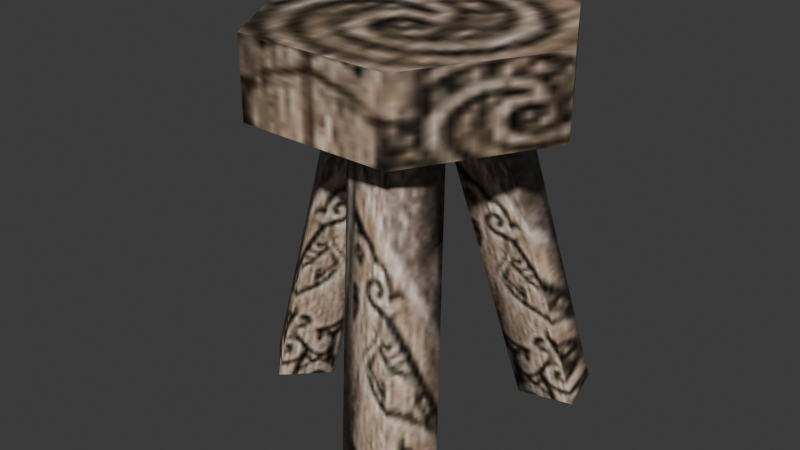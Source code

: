 # Source: source.blend  (saved by Blender 5.2.45; exported with 4.5.12 LTS)
import bpy
from mathutils import Matrix  # noqa: F401  (used for matrix-valued properties, if any)

bpy.ops.wm.read_factory_settings(use_empty=True)
scene = bpy.context.scene
scene.name = 'Furniture07'

# ---- collections
col_collection = bpy.data.collections.new('Collection'); scene.collection.children.link(col_collection)

# ---- images (referenced by path relative to the original .blend; pixels are not part of the script)
import os
ASSET_DIR = os.environ.get("B2B_ASSET_DIR", "")  # directory of the original .blend (textures are referenced by path, not embedded)
HERE = os.path.dirname(os.path.abspath(__file__))  # packed textures are extracted next to this script under _unpacked/

def load_image(name, relpath, width, height, colorspace="sRGB"):
    """Load a texture the original file referenced (path relative to the .blend, or extracted next to this script)."""
    p = next((c for c in (os.path.join(HERE, relpath), os.path.join(ASSET_DIR, relpath)) if relpath and os.path.exists(c)), "")
    if p:
        img = bpy.data.images.load(p, check_existing=True)
        img.name = name
    else:  # same state as the original file: an image datablock whose file is absent (Cycles renders it pink)
        img = bpy.data.images.new(name, width, height)
        img.source = "FILE"
        img.filepath = "//" + (relpath or name)
    img.colorspace_settings.name = colorspace
    return img
img_bookshelf_jpg = load_image('bookshelf.jpg', '_unpacked/bookshelf.53c343af.jpg', 128, 128, 'sRGB')

# ---- materials (node trees are filled in below, after node groups)
mat_bookshelf_jpg = bpy.data.materials.new('bookshelf.jpg')
mat_bookshelf_jpg.diffuse_color = (0.7298, 0.733, 0.8767, 1.0)

# ---- material node trees
mat_bookshelf_jpg.use_nodes = True; mat_bookshelf_jpg.node_tree.nodes.clear()
_N = mat_bookshelf_jpg.node_tree.nodes; _L = mat_bookshelf_jpg.node_tree.links
n0 = _N.new('ShaderNodeBsdfPrincipled'); n0.name = 'Principled BSDF'; n0.location = (-200, 100)
n0.inputs[10].default_value = 0.005
n1 = _N.new('ShaderNodeOutputMaterial'); n1.name = 'Material Output'; n1.location = (200, 100)
n2 = _N.new('ShaderNodeTexImage'); n2.name = 'Image Texture'; n2.location = (-600, 100)
n2.image = img_bookshelf_jpg
_L.new(n0.outputs[0], n1.inputs[0])
_L.new(n2.outputs[0], n0.inputs[0])
n1.is_active_output = True

# ---- world
world_world = bpy.data.worlds.new('World'); scene.world = world_world
world_world.use_nodes = True; world_world.node_tree.nodes.clear()
_N = world_world.node_tree.nodes; _L = world_world.node_tree.links
n0 = _N.new('ShaderNodeOutputWorld'); n0.name = 'World Output'; n0.location = (200, 100)
n1 = _N.new('ShaderNodeBackground'); n1.name = 'Background'; n1.location = (-200, 100)
n1.inputs[0].default_value = (0.05088, 0.05088, 0.05088, 1.0)
_L.new(n1.outputs[0], n0.inputs[0])
n0.is_active_output = True
world_world.color = (0.05088, 0.05088, 0.05088)
world_world.sun_shadow_jitter_overblur = 0.0

# ---- meshes
me_furniture07 = bpy.data.meshes.new('Furniture07')
me_furniture07.from_pydata([(-15.43, 0.4104, 0.0019), (-8.46, 5.513, 41.91), (-3.357, 0.4104, 41.91), (-20.54, 5.513, 0.0019), (-13.56, 0.4104, 41.91), (-25.64, 0.4104, 0.0019), (-8.46, -4.692, 41.91), (-20.54, -4.692, 0.0019), (5.547, -12.52, 0.0019), (-1.381, -2.622, 41.91), (5.726, -3.875, 41.91), (12.65, -13.77, 0.0019), (4.473, -10.98, 41.91), (11.4, -20.88, 0.0019), (-2.634, -9.729, 41.91), (4.294, -19.62, 0.0019), (5.737, 12.62, 0.0019), (-0.3022, 2.158, 41.91), (-2.17, 9.128, 41.91), (3.869, 19.59, 0.0019), (4.8, 11.0, 41.91), (10.84, 21.46, 0.0019), (6.668, 4.026, 41.91), (12.71, 14.49, 0.0019), (17.74, 0.2887, 41.74), (8.134, 16.93, 51.41), (17.74, 0.2887, 51.41), (8.134, 16.93, 41.74), (-11.08, 16.93, 51.41), (-11.08, 16.93, 41.74), (-20.69, 0.2887, 51.41), (-20.69, 0.2887, 41.74), (-11.08, -16.35, 51.41), (-11.08, -16.35, 41.74), (8.134, -16.35, 51.41), (8.134, -16.35, 41.74), (-1.475, 0.2887, 51.41)], [], [(0, 1, 2), (0, 3, 1), (3, 4, 1), (3, 5, 4), (5, 6, 4), (5, 7, 6), (7, 2, 6), (7, 0, 2), (8, 9, 10), (8, 10, 11), (11, 10, 12), (11, 12, 13), (13, 12, 14), (13, 14, 15), (15, 14, 9), (15, 9, 8), (16, 17, 18), (16, 18, 19), (19, 18, 20), (19, 20, 21), (21, 20, 22), (21, 22, 23), (23, 22, 17), (23, 17, 16), (24, 25, 26), (24, 27, 25), (27, 28, 25), (27, 29, 28), (29, 30, 28), (29, 31, 30), (31, 32, 30), (31, 33, 32), (33, 34, 32), (33, 35, 34), (35, 26, 34), (35, 24, 26), (36, 26, 25), (36, 25, 28), (36, 28, 30), (36, 30, 32), (36, 32, 34), (36, 34, 26)])
me_furniture07.polygons.foreach_set('use_smooth', [True] * 42)
_k = set([(25, 26), (25, 28), (26, 34), (28, 30), (30, 32), (32, 34)])
me_furniture07.attributes.new('sharp_edge', 'BOOLEAN', 'EDGE').data.foreach_set('value', [ (min(e.vertices), max(e.vertices)) in _k for e in me_furniture07.edges])
_uv = me_furniture07.uv_layers.new(name='Float2')
_uv.uv.foreach_set('vector', [0.7678, 0.0527, 0.8004, 0.9948, 0.7445, 0.963, 0.7678, 0.0527, 0.8237, 0.0844, 0.8004, 0.9948, 0.8237, 0.0844, 0.9626, 0.9838, 0.8004, 0.9948, 0.8237, 0.0844, 0.9859, 0.0735, 0.9626, 0.9838, 0.9859, 0.0735, 0.9068, 0.9521, 0.9626, 0.9838, 0.9859, 0.0735, 0.93, 0.0417, 0.9068, 0.9521, 0.93, 0.0417, 0.7445, 0.963, 0.9068, 0.9521, 0.93, 0.0417, 0.7678, 0.0527, 0.7445, 0.963, 0.848, 0.0885, 0.8446, 0.9922, 0.9834, 0.9724, 0.848, 0.0885, 0.9834, 0.9724, 0.9869, 0.0688, 0.9869, 0.0688, 0.9834, 0.9724, 0.8825, 0.9452, 0.9869, 0.0688, 0.8825, 0.9452, 0.886, 0.0416, 0.886, 0.0416, 0.8825, 0.9452, 0.7437, 0.965, 0.886, 0.0416, 0.7437, 0.965, 0.7472, 0.0613, 0.7472, 0.0613, 0.7437, 0.965, 0.8446, 0.9922, 0.7472, 0.0613, 0.8446, 0.9922, 0.848, 0.0885, 0.7727, 0.0557, 0.7694, 0.9593, 0.8022, 0.9923, 0.7727, 0.0557, 0.8022, 0.9923, 0.8054, 0.0887, 0.8054, 0.0887, 0.8022, 0.9923, 0.9706, 0.9858, 0.8054, 0.0887, 0.9706, 0.9858, 0.9738, 0.0823, 0.9738, 0.0823, 0.9706, 0.9858, 0.9379, 0.9528, 0.9738, 0.0823, 0.9379, 0.9528, 0.9411, 0.0493, 0.9411, 0.0493, 0.9379, 0.9528, 0.7694, 0.9593, 0.9411, 0.0493, 0.7694, 0.9593, 0.7727, 0.0557, 0.6257, 0.3862, 0.4418, 0.5572, 0.6257, 0.5572, 0.6257, 0.3862, 0.4418, 0.3862, 0.4418, 0.5572, 0.4418, 0.3862, 0.2503, 0.5572, 0.4418, 0.5572, 0.4418, 0.3862, 0.2503, 0.3862, 0.2503, 0.5572, 0.2503, 0.3862, 0.0664, 0.5572, 0.2503, 0.5572, 0.2503, 0.3862, 0.0664, 0.3862, 0.0664, 0.5572, 0.0664, 0.3862, 0.2503, 0.5572, 0.0664, 0.5572, 0.0664, 0.3862, 0.2503, 0.3862, 0.2503, 0.5572, 0.2503, 0.3862, 0.4418, 0.5572, 0.2503, 0.5572, 0.2503, 0.3862, 0.4418, 0.3862, 0.4418, 0.5572, 0.4418, 0.3862, 0.6257, 0.5572, 0.4418, 0.5572, 0.4418, 0.3862, 0.6257, 0.3862, 0.6257, 0.5572, 0.571, 0.4855, 0.7098, 0.4855, 0.6404, 0.6243, 0.571, 0.4855, 0.6404, 0.6243, 0.5017, 0.6243, 0.571, 0.4855, 0.5017, 0.6243, 0.4323, 0.4855, 0.571, 0.4855, 0.4323, 0.4855, 0.5017, 0.3468, 0.571, 0.4855, 0.5017, 0.3468, 0.6404, 0.3468, 0.571, 0.4855, 0.6404, 0.3468, 0.7098, 0.4855])
me_furniture07.materials.append(mat_bookshelf_jpg)
me_furniture07.update()
me_furniture07.normals_split_custom_set([tuple(v) for v in zip(*[iter([0.9151, 0.305, -0.2638, 0.3149, 0.9448, -0.09077, 0.9151, -0.305, -0.2638, 0.9151, 0.305, -0.2638, -0.3149, 0.9448, 0.09077, 0.3149, 0.9448, -0.09077, -0.3149, 0.9448, 0.09077, -0.9151, 0.305, 0.2638, 0.3149, 0.9448, -0.09077, -0.3149, 0.9448, 0.09077, -0.9151, -0.305, 0.2638, -0.9151, 0.305, 0.2638, -0.9151, -0.305, 0.2638, -0.3149, -0.9448, 0.09077, -0.9151, 0.305, 0.2638, -0.9151, -0.305, 0.2638, 0.3149, -0.9448, -0.09077, -0.3149, -0.9448, 0.09077, 0.3149, -0.9448, -0.09077, 0.9151, -0.305, -0.2638, -0.3149, -0.9448, 0.09077, 0.3149, -0.9448, -0.09077, 0.9151, 0.305, -0.2638, 0.9151, -0.305, -0.2638, -0.275, 0.9245, -0.2638, -0.7747, 0.5747, -0.2638, 0.5933, 0.7998, -0.09077, -0.275, 0.9245, -0.2638, 0.5933, 0.7998, -0.09077, 0.9545, 0.2839, 0.09078, 0.9545, 0.2839, 0.09078, 0.5933, 0.7998, -0.09077, 0.7747, -0.5747, 0.2638, 0.9545, 0.2839, 0.09078, 0.7747, -0.5747, 0.2638, 0.275, -0.9246, 0.2638, 0.275, -0.9246, 0.2638, 0.7747, -0.5747, 0.2638, -0.5933, -0.7999, 0.09079, 0.275, -0.9246, 0.2638, -0.5933, -0.7999, 0.09079, -0.9545, -0.2839, -0.09079, -0.9545, -0.2839, -0.09079, -0.5933, -0.7999, 0.09079, -0.7747, 0.5747, -0.2638, -0.9545, -0.2839, -0.09079, -0.7747, 0.5747, -0.2638, -0.275, 0.9245, -0.2638, -0.7217, -0.64, -0.2638, -0.1934, -0.945, -0.2638, -0.9756, 0.1997, -0.09079, -0.7217, -0.64, -0.2638, -0.9756, 0.1997, -0.09079, -0.6607, 0.7451, 0.09079, -0.6607, 0.7451, 0.09079, -0.9756, 0.1997, -0.09079, 0.1934, 0.945, 0.2638, -0.6607, 0.7451, 0.09079, 0.1934, 0.945, 0.2638, 0.7217, 0.64, 0.2638, 0.7217, 0.64, 0.2638, 0.1934, 0.945, 0.2638, 0.9756, -0.1997, 0.09078, 0.7217, 0.64, 0.2638, 0.9756, -0.1997, 0.09078, 0.6607, -0.7451, -0.09079, 0.6607, -0.7451, -0.09079, 0.9756, -0.1997, 0.09078, -0.1934, -0.945, -0.2638, 0.6607, -0.7451, -0.09079, -0.1934, -0.945, -0.2638, -0.7217, -0.64, -0.2638, 0.982, 0.1889, 0.0, 0.6547, 0.7559, 0.0, 0.982, -0.1889, 0.0, 0.982, 0.1889, 0.0, 0.3274, 0.9449, 0.0, 0.6547, 0.7559, 0.0, 0.3274, 0.9449, 0.0, -0.3274, 0.9449, 0.0, 0.6547, 0.7559, 0.0, 0.3274, 0.9449, 0.0, -0.6547, 0.7559, 0.0, -0.3274, 0.9449, 0.0, -0.6547, 0.7559, 0.0, -0.982, 0.1889, 0.0, -0.3274, 0.9449, 0.0, -0.6547, 0.7559, 0.0, -0.982, -0.1889, 0.0, -0.982, 0.1889, 0.0, -0.982, -0.1889, 0.0, -0.6547, -0.7559, 0.0, -0.982, 0.1889, 0.0, -0.982, -0.1889, 0.0, -0.3274, -0.9449, 0.0, -0.6547, -0.7559, 0.0, -0.3274, -0.9449, 0.0, 0.3274, -0.9449, 0.0, -0.6547, -0.7559, 0.0, -0.3274, -0.9449, 0.0, 0.6547, -0.7559, 0.0, 0.3274, -0.9449, 0.0, 0.6547, -0.7559, 0.0, 0.982, -0.1889, 0.0, 0.3274, -0.9449, 0.0, 0.6547, -0.7559, 0.0, 0.982, 0.1889, 0.0, 0.982, -0.1889, 0.0, 0.0, 0.0, 1.0, 0.0, 0.0, 1.0, 0.0, 0.0, 1.0, 0.0, 0.0, 1.0, 0.0, 0.0, 1.0, 0.0, 0.0, 1.0, 0.0, 0.0, 1.0, 0.0, 0.0, 1.0, 0.0, 0.0, 1.0, 0.0, 0.0, 1.0, 0.0, 0.0, 1.0, 0.0, 0.0, 1.0, 0.0, 0.0, 1.0, 0.0, 0.0, 1.0, 0.0, 0.0, 1.0, 0.0, 0.0, 1.0, 0.0, 0.0, 1.0, 0.0, 0.0, 1.0])] * 3)])
arm_furniture07_skeleton = bpy.data.armatures.new('Furniture07_skeleton')  # bones are not reproduced

# ---- objects
ob_furniture07_skeleton = bpy.data.objects.new('Furniture07_skeleton', arm_furniture07_skeleton)
ob_furniture07 = bpy.data.objects.new('Furniture07', me_furniture07)

# ---- transforms, parenting, visibility, modifiers, constraints
ob_furniture07_skeleton.location = (0.0, 0.0, 0.0)
ob_furniture07_skeleton.show_in_front = True
ob_furniture07.parent = ob_furniture07_skeleton
ob_furniture07.location = (0.0, 0.0, 0.0)
_vg = ob_furniture07.vertex_groups.new(name='Cylinder02')
_vg.add([0, 1, 2, 3, 4, 5, 6, 7, 8, 9, 10, 11, 12, 13, 14, 15, 16, 17, 18, 19, 20, 21, 22, 23, 24, 25, 26, 27, 28, 29, 30, 31, 32, 33, 34, 35, 36], 1.0, 'REPLACE')
_m = ob_furniture07.modifiers.new('Armature', 'ARMATURE')
_m.object = ob_furniture07_skeleton

# ---- collection membership
scene.collection.objects.link(ob_furniture07_skeleton)
scene.collection.objects.link(ob_furniture07)

# ---- scene / render settings (as saved in the file)
scene.frame_start = 0; scene.frame_end = 0; scene.frame_set(0)
scene.render.engine = 'BLENDER_EEVEE_NEXT'
scene.render.bake_bias = 0.0
scene.render.bake_samples = 0
scene.render.compositor_device = 'GPU'
scene.eevee.use_volume_custom_range = False
scene.eevee.fast_gi_thickness_near = 0.1
scene.eevee.fast_gi_thickness_far = 0.0
scene.eevee.ray_tracing_options.screen_trace_thickness = 0.1
bpy.context.view_layer.update()

# ---- added for rendering (the .blend has no active camera and no usable light): camera, sun
cam_auto = bpy.data.cameras.new('AutoCamera')
cam_auto.lens = 50.0
cam_auto.sensor_width = 36.0
cam_auto.clip_end = 1290.56
ob_auto_camera = bpy.data.objects.new('AutoCamera', cam_auto)
scene.collection.objects.link(ob_auto_camera)
ob_auto_camera.location = (69.588, -87.9535, 84.5356)
ob_auto_camera.rotation_euler = (1.09748, -7.21219e-08, 0.694738)
scene.camera = ob_auto_camera
light_auto_sun = bpy.data.lights.new('AutoSun', 'SUN')
light_auto_sun.energy = 3.0
light_auto_sun.angle = 0.0523599
ob_auto_sun = bpy.data.objects.new('AutoSun', light_auto_sun)
scene.collection.objects.link(ob_auto_sun)
ob_auto_sun.rotation_euler = (0.872665, 0.174533, 0.523599)
bpy.context.view_layer.update()
